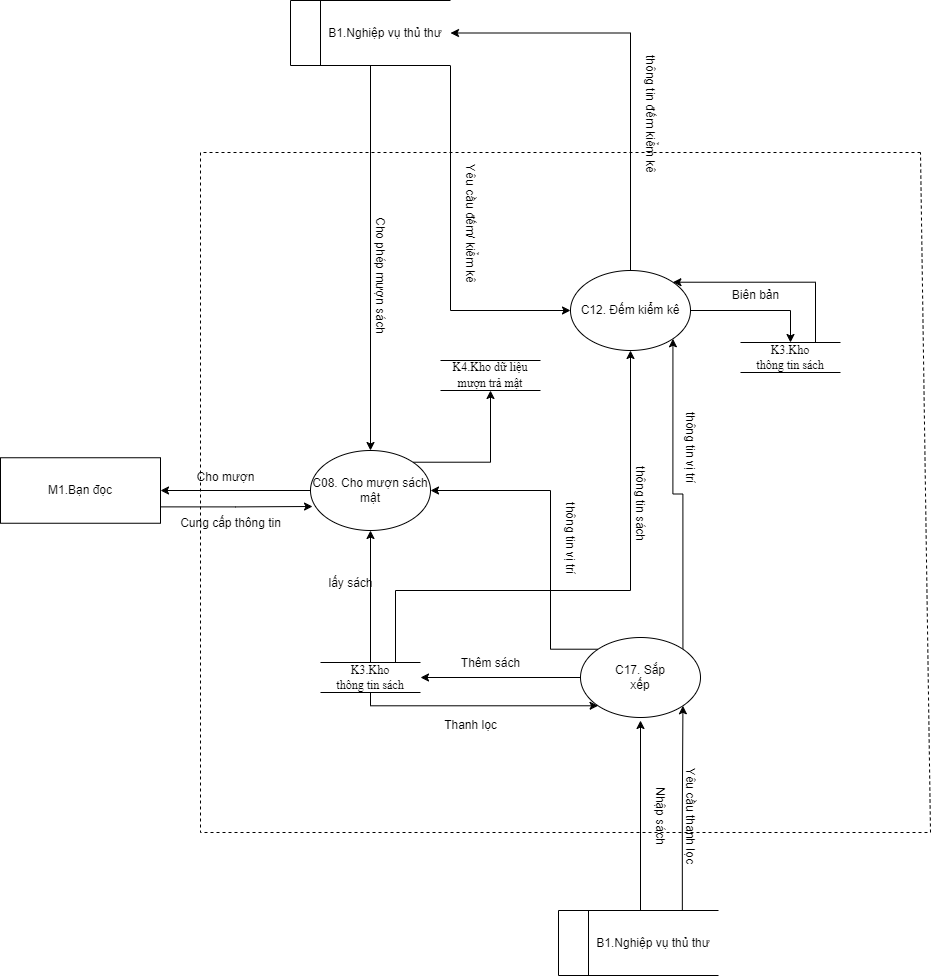

The diagram above was exported from draw.io. Its source (the exported page's mxGraphModel, read from the mxfile embedded in the PNG):
<mxGraphModel dx="1434" dy="854" grid="1" gridSize="10" guides="1" tooltips="1" connect="1" arrows="1" fold="1" page="1" pageScale="1" pageWidth="1169" pageHeight="1654" math="0" shadow="0">
  <root>
    <mxCell id="0" />
    <mxCell id="1" parent="0" />
    <mxCell id="BiM31fZZ7WOJlMN7RB7W-1" value="" style="endArrow=none;dashed=1;html=1;rounded=0;" parent="1" edge="1">
      <mxGeometry width="50" height="50" relative="1" as="geometry">
        <mxPoint x="1250" y="412" as="sourcePoint" />
        <mxPoint x="1250" y="412" as="targetPoint" />
        <Array as="points">
          <mxPoint x="530" y="412" />
          <mxPoint x="530" y="1092" />
          <mxPoint x="1260" y="1092" />
        </Array>
      </mxGeometry>
    </mxCell>
    <mxCell id="BiM31fZZ7WOJlMN7RB7W-2" style="edgeStyle=orthogonalEdgeStyle;rounded=0;orthogonalLoop=1;jettySize=auto;html=1;entryX=1;entryY=0.5;entryDx=0;entryDy=0;" parent="1" source="BiM31fZZ7WOJlMN7RB7W-3" target="BiM31fZZ7WOJlMN7RB7W-18" edge="1">
      <mxGeometry relative="1" as="geometry" />
    </mxCell>
    <mxCell id="hI6RwnSxpXb6KuBXLDRi-1" style="edgeStyle=orthogonalEdgeStyle;rounded=0;orthogonalLoop=1;jettySize=auto;html=1;exitX=1;exitY=0;exitDx=0;exitDy=0;" edge="1" parent="1" source="BiM31fZZ7WOJlMN7RB7W-3" target="Zo3LOEhpQ1NWYAyu30CJ-1">
      <mxGeometry relative="1" as="geometry" />
    </mxCell>
    <mxCell id="BiM31fZZ7WOJlMN7RB7W-3" value="C08. Cho mượn sách mật" style="ellipse;whiteSpace=wrap;html=1;" parent="1" vertex="1">
      <mxGeometry x="640" y="710" width="120" height="80" as="geometry" />
    </mxCell>
    <mxCell id="BiM31fZZ7WOJlMN7RB7W-4" style="edgeStyle=orthogonalEdgeStyle;rounded=0;orthogonalLoop=1;jettySize=auto;html=1;entryX=1;entryY=0.5;entryDx=0;entryDy=0;" parent="1" source="BiM31fZZ7WOJlMN7RB7W-5" target="BiM31fZZ7WOJlMN7RB7W-12" edge="1">
      <mxGeometry relative="1" as="geometry">
        <mxPoint x="790" y="937" as="targetPoint" />
      </mxGeometry>
    </mxCell>
    <mxCell id="MiFlAIez0qvgZsJip7fz-1" style="edgeStyle=orthogonalEdgeStyle;rounded=0;orthogonalLoop=1;jettySize=auto;html=1;exitX=1;exitY=0;exitDx=0;exitDy=0;entryX=1;entryY=1;entryDx=0;entryDy=0;" parent="1" source="BiM31fZZ7WOJlMN7RB7W-5" target="BiM31fZZ7WOJlMN7RB7W-8" edge="1">
      <mxGeometry relative="1" as="geometry" />
    </mxCell>
    <mxCell id="MiFlAIez0qvgZsJip7fz-3" style="edgeStyle=orthogonalEdgeStyle;rounded=0;orthogonalLoop=1;jettySize=auto;html=1;exitX=0;exitY=0;exitDx=0;exitDy=0;entryX=1;entryY=0.5;entryDx=0;entryDy=0;" parent="1" source="BiM31fZZ7WOJlMN7RB7W-5" target="BiM31fZZ7WOJlMN7RB7W-3" edge="1">
      <mxGeometry relative="1" as="geometry">
        <Array as="points">
          <mxPoint x="880" y="909" />
          <mxPoint x="880" y="750" />
        </Array>
      </mxGeometry>
    </mxCell>
    <mxCell id="BiM31fZZ7WOJlMN7RB7W-5" value="C17. Sắp&lt;br&gt;xếp" style="ellipse;whiteSpace=wrap;html=1;" parent="1" vertex="1">
      <mxGeometry x="910" y="897" width="120" height="80" as="geometry" />
    </mxCell>
    <mxCell id="BiM31fZZ7WOJlMN7RB7W-6" style="edgeStyle=orthogonalEdgeStyle;rounded=0;orthogonalLoop=1;jettySize=auto;html=1;exitX=1;exitY=0.5;exitDx=0;exitDy=0;entryX=0.5;entryY=0;entryDx=0;entryDy=0;" parent="1" source="BiM31fZZ7WOJlMN7RB7W-8" target="BiM31fZZ7WOJlMN7RB7W-14" edge="1">
      <mxGeometry relative="1" as="geometry" />
    </mxCell>
    <mxCell id="BiM31fZZ7WOJlMN7RB7W-7" style="edgeStyle=orthogonalEdgeStyle;rounded=0;orthogonalLoop=1;jettySize=auto;html=1;entryX=1;entryY=0.5;entryDx=0;entryDy=0;" parent="1" source="BiM31fZZ7WOJlMN7RB7W-8" target="BiM31fZZ7WOJlMN7RB7W-17" edge="1">
      <mxGeometry relative="1" as="geometry">
        <Array as="points">
          <mxPoint x="960" y="293" />
        </Array>
      </mxGeometry>
    </mxCell>
    <mxCell id="BiM31fZZ7WOJlMN7RB7W-8" value="C12. Đếm kiểm kê" style="ellipse;whiteSpace=wrap;html=1;" parent="1" vertex="1">
      <mxGeometry x="900" y="530" width="120" height="80" as="geometry" />
    </mxCell>
    <mxCell id="BiM31fZZ7WOJlMN7RB7W-9" style="edgeStyle=orthogonalEdgeStyle;rounded=0;orthogonalLoop=1;jettySize=auto;html=1;entryX=0.5;entryY=1;entryDx=0;entryDy=0;" parent="1" source="BiM31fZZ7WOJlMN7RB7W-12" target="BiM31fZZ7WOJlMN7RB7W-3" edge="1">
      <mxGeometry relative="1" as="geometry" />
    </mxCell>
    <mxCell id="BiM31fZZ7WOJlMN7RB7W-10" style="edgeStyle=orthogonalEdgeStyle;rounded=0;orthogonalLoop=1;jettySize=auto;html=1;exitX=0.75;exitY=0;exitDx=0;exitDy=0;entryX=0.5;entryY=1;entryDx=0;entryDy=0;" parent="1" source="BiM31fZZ7WOJlMN7RB7W-12" target="BiM31fZZ7WOJlMN7RB7W-8" edge="1">
      <mxGeometry relative="1" as="geometry">
        <Array as="points">
          <mxPoint x="725" y="850" />
          <mxPoint x="960" y="850" />
        </Array>
      </mxGeometry>
    </mxCell>
    <mxCell id="BiM31fZZ7WOJlMN7RB7W-11" style="edgeStyle=orthogonalEdgeStyle;rounded=0;orthogonalLoop=1;jettySize=auto;html=1;entryX=0;entryY=1;entryDx=0;entryDy=0;" parent="1" source="BiM31fZZ7WOJlMN7RB7W-12" target="BiM31fZZ7WOJlMN7RB7W-5" edge="1">
      <mxGeometry relative="1" as="geometry">
        <Array as="points">
          <mxPoint x="700" y="965" />
        </Array>
      </mxGeometry>
    </mxCell>
    <mxCell id="BiM31fZZ7WOJlMN7RB7W-12" value="&lt;span style=&quot;font-family: &amp;quot;Times New Roman&amp;quot;, serif;&quot;&gt;K3.Kho&lt;/span&gt;&lt;br style=&quot;font-family: &amp;quot;Times New Roman&amp;quot;, serif;&quot;&gt;&lt;span style=&quot;font-family: &amp;quot;Times New Roman&amp;quot;, serif;&quot;&gt;thông tin sách&lt;/span&gt;" style="html=1;dashed=0;whiteSpace=wrap;shape=partialRectangle;right=0;left=0;" parent="1" vertex="1">
      <mxGeometry x="650" y="922" width="100" height="30" as="geometry" />
    </mxCell>
    <mxCell id="BiM31fZZ7WOJlMN7RB7W-13" style="edgeStyle=orthogonalEdgeStyle;rounded=0;orthogonalLoop=1;jettySize=auto;html=1;exitX=0.75;exitY=0;exitDx=0;exitDy=0;entryX=1;entryY=0;entryDx=0;entryDy=0;" parent="1" source="BiM31fZZ7WOJlMN7RB7W-14" target="BiM31fZZ7WOJlMN7RB7W-8" edge="1">
      <mxGeometry relative="1" as="geometry" />
    </mxCell>
    <mxCell id="BiM31fZZ7WOJlMN7RB7W-14" value="&lt;span style=&quot;font-family: &amp;quot;Times New Roman&amp;quot;, serif;&quot;&gt;K3.Kho&lt;/span&gt;&lt;br style=&quot;font-family: &amp;quot;Times New Roman&amp;quot;, serif;&quot;&gt;&lt;span style=&quot;font-family: &amp;quot;Times New Roman&amp;quot;, serif;&quot;&gt;thông tin sách&lt;/span&gt;" style="html=1;dashed=0;whiteSpace=wrap;shape=partialRectangle;right=0;left=0;" parent="1" vertex="1">
      <mxGeometry x="1070" y="602" width="100" height="30" as="geometry" />
    </mxCell>
    <mxCell id="BiM31fZZ7WOJlMN7RB7W-15" style="edgeStyle=orthogonalEdgeStyle;rounded=0;orthogonalLoop=1;jettySize=auto;html=1;entryX=0.5;entryY=0;entryDx=0;entryDy=0;" parent="1" source="BiM31fZZ7WOJlMN7RB7W-17" target="BiM31fZZ7WOJlMN7RB7W-3" edge="1">
      <mxGeometry relative="1" as="geometry" />
    </mxCell>
    <mxCell id="BiM31fZZ7WOJlMN7RB7W-16" style="edgeStyle=orthogonalEdgeStyle;rounded=0;orthogonalLoop=1;jettySize=auto;html=1;exitX=1;exitY=1;exitDx=0;exitDy=0;entryX=0;entryY=0.5;entryDx=0;entryDy=0;" parent="1" source="BiM31fZZ7WOJlMN7RB7W-17" target="BiM31fZZ7WOJlMN7RB7W-8" edge="1">
      <mxGeometry relative="1" as="geometry" />
    </mxCell>
    <mxCell id="BiM31fZZ7WOJlMN7RB7W-17" value="&amp;nbsp; &amp;nbsp; &amp;nbsp; &amp;nbsp; &amp;nbsp;&amp;nbsp;B1.&lt;span style=&quot;text-align: center;&quot;&gt;Nghiệp&amp;nbsp;&lt;/span&gt;&lt;span style=&quot;text-align: center;&quot;&gt;vụ thủ thư&lt;/span&gt;" style="html=1;dashed=0;whiteSpace=wrap;shape=mxgraph.dfd.dataStoreID;align=left;spacingLeft=3;points=[[0,0],[0.5,0],[1,0],[0,0.5],[1,0.5],[0,1],[0.5,1],[1,1]];" parent="1" vertex="1">
      <mxGeometry x="620" y="260" width="160" height="65" as="geometry" />
    </mxCell>
    <mxCell id="BiM31fZZ7WOJlMN7RB7W-18" value="M1.Bạn đọc" style="rounded=0;whiteSpace=wrap;html=1;" parent="1" vertex="1">
      <mxGeometry x="330" y="717.25" width="160" height="65.5" as="geometry" />
    </mxCell>
    <mxCell id="BiM31fZZ7WOJlMN7RB7W-19" style="edgeStyle=orthogonalEdgeStyle;rounded=0;orthogonalLoop=1;jettySize=auto;html=1;" parent="1" source="BiM31fZZ7WOJlMN7RB7W-21" edge="1">
      <mxGeometry relative="1" as="geometry">
        <mxPoint x="970" y="980" as="targetPoint" />
        <Array as="points">
          <mxPoint x="970" y="1170" />
          <mxPoint x="970" y="1170" />
        </Array>
      </mxGeometry>
    </mxCell>
    <mxCell id="BiM31fZZ7WOJlMN7RB7W-20" style="edgeStyle=orthogonalEdgeStyle;rounded=0;orthogonalLoop=1;jettySize=auto;html=1;exitX=0.774;exitY=0.022;exitDx=0;exitDy=0;entryX=1;entryY=1;entryDx=0;entryDy=0;exitPerimeter=0;" parent="1" source="BiM31fZZ7WOJlMN7RB7W-21" target="BiM31fZZ7WOJlMN7RB7W-5" edge="1">
      <mxGeometry relative="1" as="geometry">
        <Array as="points" />
      </mxGeometry>
    </mxCell>
    <mxCell id="BiM31fZZ7WOJlMN7RB7W-21" value="&amp;nbsp; &amp;nbsp; &amp;nbsp; &amp;nbsp; &amp;nbsp;&amp;nbsp;B1.&lt;span style=&quot;text-align: center;&quot;&gt;Nghiệp&amp;nbsp;&lt;/span&gt;&lt;span style=&quot;text-align: center;&quot;&gt;vụ thủ thư&lt;/span&gt;" style="html=1;dashed=0;whiteSpace=wrap;shape=mxgraph.dfd.dataStoreID;align=left;spacingLeft=3;points=[[0,0],[0.5,0],[1,0],[0,0.5],[1,0.5],[0,1],[0.5,1],[1,1]];" parent="1" vertex="1">
      <mxGeometry x="888" y="1170" width="160" height="65" as="geometry" />
    </mxCell>
    <mxCell id="BiM31fZZ7WOJlMN7RB7W-22" value="&amp;nbsp;Cho phép mượn sách" style="text;html=1;align=center;verticalAlign=middle;resizable=0;points=[];autosize=1;strokeColor=none;fillColor=none;rotation=90;" parent="1" vertex="1">
      <mxGeometry x="640" y="518" width="140" height="30" as="geometry" />
    </mxCell>
    <mxCell id="BiM31fZZ7WOJlMN7RB7W-23" value="Cho mượn" style="text;html=1;align=center;verticalAlign=middle;resizable=0;points=[];autosize=1;strokeColor=none;fillColor=none;" parent="1" vertex="1">
      <mxGeometry x="515" y="722" width="80" height="30" as="geometry" />
    </mxCell>
    <mxCell id="BiM31fZZ7WOJlMN7RB7W-24" value="lấy sách" style="text;html=1;align=center;verticalAlign=middle;resizable=0;points=[];autosize=1;strokeColor=none;fillColor=none;" parent="1" vertex="1">
      <mxGeometry x="645" y="828" width="70" height="30" as="geometry" />
    </mxCell>
    <mxCell id="BiM31fZZ7WOJlMN7RB7W-25" value="thông tin sách" style="text;html=1;align=center;verticalAlign=middle;resizable=0;points=[];autosize=1;strokeColor=none;fillColor=none;rotation=90;" parent="1" vertex="1">
      <mxGeometry x="920" y="748" width="100" height="30" as="geometry" />
    </mxCell>
    <mxCell id="BiM31fZZ7WOJlMN7RB7W-26" value="Yêu cầu đếm/ kiểm kê" style="text;html=1;align=center;verticalAlign=middle;resizable=0;points=[];autosize=1;strokeColor=none;fillColor=none;rotation=90;" parent="1" vertex="1">
      <mxGeometry x="730" y="468" width="140" height="30" as="geometry" />
    </mxCell>
    <mxCell id="BiM31fZZ7WOJlMN7RB7W-27" value="Biên bản" style="text;html=1;align=center;verticalAlign=middle;resizable=0;points=[];autosize=1;strokeColor=none;fillColor=none;" parent="1" vertex="1">
      <mxGeometry x="1050" y="540" width="70" height="30" as="geometry" />
    </mxCell>
    <mxCell id="BiM31fZZ7WOJlMN7RB7W-28" value="Nhập sách" style="text;html=1;align=center;verticalAlign=middle;resizable=0;points=[];autosize=1;strokeColor=none;fillColor=none;rotation=90;" parent="1" vertex="1">
      <mxGeometry x="950" y="1060" width="80" height="30" as="geometry" />
    </mxCell>
    <mxCell id="BiM31fZZ7WOJlMN7RB7W-29" value="Thêm sách" style="text;html=1;align=center;verticalAlign=middle;resizable=0;points=[];autosize=1;strokeColor=none;fillColor=none;" parent="1" vertex="1">
      <mxGeometry x="780" y="908" width="80" height="30" as="geometry" />
    </mxCell>
    <mxCell id="BiM31fZZ7WOJlMN7RB7W-30" value="Thanh lọc" style="text;html=1;align=center;verticalAlign=middle;resizable=0;points=[];autosize=1;strokeColor=none;fillColor=none;" parent="1" vertex="1">
      <mxGeometry x="760" y="970" width="80" height="30" as="geometry" />
    </mxCell>
    <mxCell id="BiM31fZZ7WOJlMN7RB7W-31" value="Yêu cầu thanh lọc" style="text;html=1;align=center;verticalAlign=middle;resizable=0;points=[];autosize=1;strokeColor=none;fillColor=none;rotation=90;" parent="1" vertex="1">
      <mxGeometry x="960" y="1060" width="120" height="30" as="geometry" />
    </mxCell>
    <mxCell id="BiM31fZZ7WOJlMN7RB7W-32" value="thông tin đếm kiểm kê" style="text;html=1;align=center;verticalAlign=middle;resizable=0;points=[];autosize=1;strokeColor=none;fillColor=none;rotation=90;" parent="1" vertex="1">
      <mxGeometry x="910" y="358" width="140" height="30" as="geometry" />
    </mxCell>
    <mxCell id="BiM31fZZ7WOJlMN7RB7W-33" style="edgeStyle=orthogonalEdgeStyle;rounded=0;orthogonalLoop=1;jettySize=auto;html=1;exitX=1;exitY=0.75;exitDx=0;exitDy=0;entryX=0.017;entryY=0.7;entryDx=0;entryDy=0;entryPerimeter=0;" parent="1" source="BiM31fZZ7WOJlMN7RB7W-18" target="BiM31fZZ7WOJlMN7RB7W-3" edge="1">
      <mxGeometry relative="1" as="geometry" />
    </mxCell>
    <mxCell id="BiM31fZZ7WOJlMN7RB7W-34" value="Cung cấp thông tin" style="text;html=1;align=center;verticalAlign=middle;resizable=0;points=[];autosize=1;strokeColor=none;fillColor=none;" parent="1" vertex="1">
      <mxGeometry x="500" y="768" width="120" height="30" as="geometry" />
    </mxCell>
    <mxCell id="MiFlAIez0qvgZsJip7fz-2" value="thông tin vị trí" style="text;html=1;align=center;verticalAlign=middle;resizable=0;points=[];autosize=1;strokeColor=none;fillColor=none;rotation=90;" parent="1" vertex="1">
      <mxGeometry x="970" y="692" width="100" height="30" as="geometry" />
    </mxCell>
    <mxCell id="MiFlAIez0qvgZsJip7fz-4" value="thông tin vị trí" style="text;html=1;align=center;verticalAlign=middle;resizable=0;points=[];autosize=1;strokeColor=none;fillColor=none;rotation=90;" parent="1" vertex="1">
      <mxGeometry x="850" y="782.75" width="100" height="30" as="geometry" />
    </mxCell>
    <mxCell id="Zo3LOEhpQ1NWYAyu30CJ-1" value="&lt;span style=&quot;line-height: 130%; font-family: &amp;quot;Times New Roman&amp;quot;, serif;&quot; lang=&quot;VI&quot;&gt;&lt;font style=&quot;font-size: 12px;&quot;&gt;K4.Kho dữ liệu mượn trả mật&lt;/font&gt;&lt;/span&gt;" style="html=1;dashed=0;whiteSpace=wrap;shape=partialRectangle;right=0;left=0;" vertex="1" parent="1">
      <mxGeometry x="770" y="620" width="100" height="30" as="geometry" />
    </mxCell>
  </root>
</mxGraphModel>